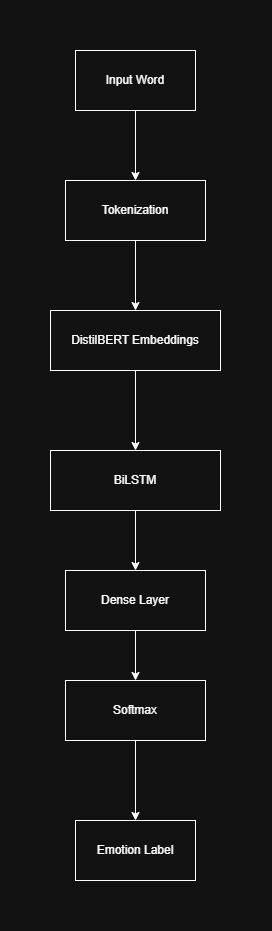

The diagram above was exported from draw.io. Its source (the exported page's mxGraphModel, read from the mxfile embedded in the PNG):
<mxGraphModel dx="625" dy="823" grid="1" gridSize="10" guides="1" tooltips="1" connect="1" arrows="1" fold="1" page="1" pageScale="1" pageWidth="850" pageHeight="1100" math="0" shadow="0">
  <root>
    <mxCell id="0" />
    <mxCell id="1" parent="0" />
    <mxCell id="h3xM5d6g8bxplWCgRg_R-9" edge="1" parent="1" source="h3xM5d6g8bxplWCgRg_R-1" style="rounded=0;orthogonalLoop=1;jettySize=auto;html=1;" target="h3xM5d6g8bxplWCgRg_R-2" value="">
      <mxGeometry relative="1" as="geometry" />
    </mxCell>
    <mxCell id="h3xM5d6g8bxplWCgRg_R-1" parent="1" style="rounded=0;whiteSpace=wrap;html=1;" value="Tokenization" vertex="1">
      <mxGeometry height="60" width="140" x="270" y="340" as="geometry" />
    </mxCell>
    <mxCell id="h3xM5d6g8bxplWCgRg_R-10" edge="1" parent="1" source="h3xM5d6g8bxplWCgRg_R-2" style="rounded=0;orthogonalLoop=1;jettySize=auto;html=1;" target="h3xM5d6g8bxplWCgRg_R-3" value="">
      <mxGeometry relative="1" as="geometry" />
    </mxCell>
    <mxCell id="h3xM5d6g8bxplWCgRg_R-2" parent="1" style="rounded=0;whiteSpace=wrap;html=1;" value="DistilBERT Embeddings" vertex="1">
      <mxGeometry height="60" width="170" x="255" y="470" as="geometry" />
    </mxCell>
    <mxCell id="h3xM5d6g8bxplWCgRg_R-11" edge="1" parent="1" source="h3xM5d6g8bxplWCgRg_R-3" style="rounded=0;orthogonalLoop=1;jettySize=auto;html=1;" target="h3xM5d6g8bxplWCgRg_R-4" value="">
      <mxGeometry relative="1" as="geometry" />
    </mxCell>
    <mxCell id="h3xM5d6g8bxplWCgRg_R-3" parent="1" style="rounded=0;whiteSpace=wrap;html=1;" value="BiLSTM" vertex="1">
      <mxGeometry height="60" width="170" x="255" y="610" as="geometry" />
    </mxCell>
    <mxCell id="h3xM5d6g8bxplWCgRg_R-12" edge="1" parent="1" source="h3xM5d6g8bxplWCgRg_R-4" style="edgeStyle=orthogonalEdgeStyle;rounded=0;orthogonalLoop=1;jettySize=auto;html=1;" target="h3xM5d6g8bxplWCgRg_R-5" value="">
      <mxGeometry relative="1" as="geometry" />
    </mxCell>
    <mxCell id="h3xM5d6g8bxplWCgRg_R-4" parent="1" style="rounded=0;whiteSpace=wrap;html=1;" value="Dense Layer" vertex="1">
      <mxGeometry height="60" width="140" x="270" y="730" as="geometry" />
    </mxCell>
    <mxCell id="h3xM5d6g8bxplWCgRg_R-15" edge="1" parent="1" source="h3xM5d6g8bxplWCgRg_R-5" style="edgeStyle=orthogonalEdgeStyle;rounded=0;orthogonalLoop=1;jettySize=auto;html=1;" target="h3xM5d6g8bxplWCgRg_R-14" value="">
      <mxGeometry relative="1" as="geometry" />
    </mxCell>
    <mxCell id="h3xM5d6g8bxplWCgRg_R-5" parent="1" style="rounded=0;whiteSpace=wrap;html=1;" value="Softmax" vertex="1">
      <mxGeometry height="60" width="140" x="270" y="840" as="geometry" />
    </mxCell>
    <mxCell id="h3xM5d6g8bxplWCgRg_R-6" parent="1" style="rounded=0;whiteSpace=wrap;html=1;" value="Input Word" vertex="1">
      <mxGeometry height="60" width="120" x="280" y="210" as="geometry" />
    </mxCell>
    <mxCell id="h3xM5d6g8bxplWCgRg_R-7" edge="1" parent="1" source="h3xM5d6g8bxplWCgRg_R-6" style="endArrow=classic;html=1;rounded=0;exitX=0.5;exitY=1;exitDx=0;exitDy=0;entryX=0.5;entryY=0;entryDx=0;entryDy=0;" target="h3xM5d6g8bxplWCgRg_R-1" value="">
      <mxGeometry height="50" relative="1" width="50" as="geometry">
        <mxPoint x="350" y="460" as="sourcePoint" />
        <mxPoint x="410" y="450" as="targetPoint" />
      </mxGeometry>
    </mxCell>
    <mxCell id="h3xM5d6g8bxplWCgRg_R-14" parent="1" style="whiteSpace=wrap;html=1;rounded=0;" value="Emotion Label" vertex="1">
      <mxGeometry height="60" width="120" x="280" y="980" as="geometry" />
    </mxCell>
  </root>
</mxGraphModel>